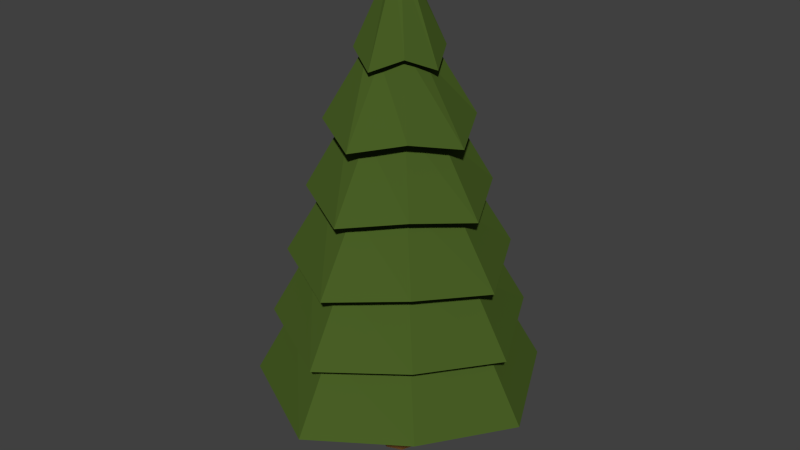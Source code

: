 # Source: tree.blend  (saved by Blender 2.77.0; exported with 4.5.12 LTS)
import bpy
from mathutils import Matrix  # noqa: F401  (used for matrix-valued properties, if any)

bpy.ops.wm.read_factory_settings(use_empty=True)
scene = bpy.context.scene
scene.name = 'Scene'

# ---- collections
col_collection_1 = bpy.data.collections.new('Collection 1'); scene.collection.children.link(col_collection_1)

# ---- materials (node trees are filled in below, after node groups)
mat_treeleaves = bpy.data.materials.new('TreeLeaves')
mat_treeleaves.alpha_threshold = 0.0
mat_treeleaves.diffuse_color = (0.06663, 0.1144, 0.01938, 1.0)
mat_treeleaves.roughness = 0.5
mat_bark = bpy.data.materials.new('Bark')
mat_bark.alpha_threshold = 0.0
mat_bark.diffuse_color = (0.2016, 0.08866, 0.02519, 1.0)
mat_bark.specular_color = (0.0, 0.0, 0.0)
mat_bark.roughness = 0.5

# ---- material node trees
mat_treeleaves.use_nodes = True; mat_treeleaves.node_tree.nodes.clear()
_N = mat_treeleaves.node_tree.nodes; _L = mat_treeleaves.node_tree.links
n0 = _N.new('ShaderNodeOutputMaterial'); n0.name = 'Material Output'; n0.location = (300, 300)
n1 = _N.new('ShaderNodeBsdfDiffuse'); n1.name = 'Diffuse BSDF'; n1.location = (10, 300)
n1.inputs[0].default_value = (0.067, 0.115, 0.019, 1.0)
_L.new(n1.outputs[0], n0.inputs[0])
n0.is_active_output = True
mat_bark.use_nodes = True; mat_bark.node_tree.nodes.clear()
_N = mat_bark.node_tree.nodes; _L = mat_bark.node_tree.links
n0 = _N.new('ShaderNodeOutputMaterial'); n0.name = 'Material Output'; n0.location = (300, 300)
n1 = _N.new('ShaderNodeBsdfDiffuse'); n1.name = 'Diffuse BSDF'; n1.location = (10, 300)
n1.inputs[0].default_value = (0.2019, 0.08809, 0.02525, 1.0)
_L.new(n1.outputs[0], n0.inputs[0])
n0.is_active_output = True

# ---- world
world_world = bpy.data.worlds.new('World'); scene.world = world_world
world_world.color = (0.05088, 0.05088, 0.05088)
world_world.use_sun_shadow = False
world_world.sun_shadow_jitter_overblur = 0.0
world_world.cycles.sampling_method = 'NONE'
world_world.cycles.sample_map_resolution = 256

# ---- meshes
me_cylinder = bpy.data.meshes.new('Cylinder')
me_cylinder.from_pydata([(1.097e-08, 1.558, -1.176), (-4.92e-09, 0.1014, 4.0), (1.061, 1.061, -1.0), (0.07173, 0.07173, 4.0), (1.558, -6.987e-08, -1.176), (0.1014, 4.719e-09, 4.0), (1.061, -1.061, -1.0), (0.07173, -0.07173, 4.0), (-1.252e-07, -1.558, -1.176), (-1.379e-08, -0.1014, 4.0), (-1.061, -1.061, -1.0), (-0.07173, -0.07173, 4.0), (-1.558, 1.679e-08, -1.176), (-0.1014, 1.036e-08, 4.0), (-1.061, 1.061, -1.0), (-0.07173, 0.07173, 4.0), (8.385e-09, 1.316, -0.3429), (5.799e-09, 1.074, 0.4905), (3.213e-09, 0.8315, 1.324), (6.265e-10, 0.5894, 2.157), (-1.96e-09, 0.3474, 2.99), (0.2366, 0.2366, 3.167), (0.4014, 0.4014, 2.333), (0.5662, 0.5662, 1.5), (0.731, 0.731, 0.6667), (0.8958, 0.8958, -0.1667), (0.3474, -7.562e-09, 2.99), (0.5894, -2.002e-08, 2.157), (0.8315, -3.249e-08, 1.324), (1.074, -4.495e-08, 0.4905), (1.316, -5.741e-08, -0.3429), (0.2366, -0.2366, 3.167), (0.4014, -0.4014, 2.333), (0.5662, -0.5662, 1.5), (0.731, -0.731, 0.6667), (0.8958, -0.8958, -0.1667), (-3.233e-08, -0.3474, 2.99), (-5.09e-08, -0.5894, 2.157), (-6.948e-08, -0.8315, 1.324), (-8.805e-08, -1.074, 0.4905), (-1.066e-07, -1.316, -0.3429), (-0.2366, -0.2366, 3.167), (-0.4014, -0.4014, 2.333), (-0.5662, -0.5662, 1.5), (-0.731, -0.731, 0.6667), (-0.8958, -0.8958, -0.1667), (-0.3474, 1.177e-08, 2.99), (-0.5894, 1.277e-08, 2.157), (-0.8315, 1.378e-08, 1.324), (-1.074, 1.478e-08, 0.4905), (-1.316, 1.578e-08, -0.3429), (-0.2366, 0.2366, 3.167), (-0.4014, 0.4014, 2.333), (-0.5662, 0.5662, 1.5), (-0.731, 0.731, 0.6667), (-0.8958, 0.8958, -0.1667), (3.822e-09, 0.5428, 2.898), (0.3696, 0.3696, 3.074), (0.5428, -1.734e-08, 2.898), (0.3696, -0.3696, 3.074), (-4.363e-08, -0.5428, 2.898), (-0.3696, -0.3696, 3.074), (-0.5428, 1.286e-08, 2.898), (-0.3696, 0.3696, 3.074), (1.454e-08, 0.9246, 2.065), (0.6296, 0.6296, 2.241), (0.9246, -3.039e-08, 2.065), (0.6296, -0.6296, 2.241), (-6.629e-08, -0.9246, 2.065), (-0.6296, -0.6296, 2.241), (-0.9246, 2.105e-08, 2.065), (-0.6296, 0.6296, 2.241), (4.68e-09, 1.149, 1.232), (0.7822, 0.7822, 1.408), (1.149, -4.863e-08, 1.232), (0.7822, -0.7822, 1.408), (-9.575e-08, -1.149, 1.232), (-0.7822, -0.7822, 1.408), (-1.149, 1.528e-08, 1.232), (-0.7822, 0.7822, 1.408), (2.797e-08, 1.412, 0.3982), (0.9617, 0.9617, 0.5744), (1.412, -5.491e-08, 0.3982), (0.9617, -0.9617, 0.5744), (-9.55e-08, -1.412, 0.3982), (-0.9617, -0.9617, 0.5744), (-1.412, 2.367e-08, 0.3982), (-0.9617, 0.9617, 0.5744), (1.862e-08, 1.623, -0.4351), (1.105, 1.105, -0.2589), (1.623, -7.311e-08, -0.4351), (1.105, -1.105, -0.2589), (-1.233e-07, -1.623, -0.4351), (-1.105, -1.105, -0.2589), (-1.623, 1.718e-08, -0.4351), (-1.105, 1.105, -0.2589), (1.261, 1.261, -1.092), (1.853, -8.716e-08, -1.268), (1.261, -1.261, -1.092), (-1.488e-07, -1.853, -1.268), (-1.261, -1.261, -1.092), (-1.853, 1.591e-08, -1.268), (-1.261, 1.261, -1.092), (1.317e-08, 1.853, -1.268), (-0.1761, 0.1761, -1.576), (-0.249, 1.352e-08, -1.576), (-3.951e-08, 0.249, -1.576), (0.1761, 0.1761, -1.576), (0.249, -3.351e-10, -1.576), (0.1761, -0.1761, -1.576), (-0.1927, 0.1927, -1.032), (-0.1927, 0.1927, -2.335), (-0.2725, 1.409e-08, -1.032), (-0.2725, 1.409e-08, -2.335), (-0.1927, -0.1927, -1.032), (-0.1927, -0.1927, -2.335), (-6.176e-08, -0.2725, -1.032), (-6.176e-08, -0.2725, -2.335), (0.1927, -0.1927, -1.032), (0.1927, -0.1927, -2.335), (0.2725, -1.069e-09, -1.032), (0.2725, -1.069e-09, -2.335), (0.1927, 0.1927, -1.032), (0.1927, 0.1927, -2.335), (-3.794e-08, 0.2725, -1.032), (-3.794e-08, 0.2725, -2.335), (-0.1761, -0.1761, -1.576), (-6.128e-08, -0.249, -1.576)], [], [(56, 1, 3, 57), (57, 3, 5, 58), (58, 5, 7, 59), (59, 7, 9, 60), (60, 9, 11, 61), (61, 11, 13, 62), (3, 1, 15, 13, 11, 9, 7, 5), (63, 15, 1, 56), (62, 13, 15, 63), (0, 2, 4, 6, 8, 10, 12, 14), (101, 50, 55, 102), (94, 49, 54, 95), (86, 48, 53, 87), (78, 47, 52, 79), (70, 46, 51, 71), (102, 55, 16, 103), (95, 54, 17, 88), (87, 53, 18, 80), (79, 52, 19, 72), (71, 51, 20, 64), (100, 45, 50, 101), (93, 44, 49, 94), (85, 43, 48, 86), (77, 42, 47, 78), (69, 41, 46, 70), (99, 40, 45, 100), (92, 39, 44, 93), (84, 38, 43, 85), (76, 37, 42, 77), (68, 36, 41, 69), (98, 35, 40, 99), (91, 34, 39, 92), (83, 33, 38, 84), (75, 32, 37, 76), (67, 31, 36, 68), (97, 30, 35, 98), (90, 29, 34, 91), (82, 28, 33, 83), (74, 27, 32, 75), (66, 26, 31, 67), (96, 25, 30, 97), (89, 24, 29, 90), (81, 23, 28, 82), (73, 22, 27, 74), (65, 21, 26, 66), (103, 16, 25, 96), (88, 17, 24, 89), (80, 18, 23, 81), (72, 19, 22, 73), (64, 20, 21, 65), (46, 62, 63, 51), (51, 63, 56, 20), (41, 61, 62, 46), (36, 60, 61, 41), (31, 59, 60, 36), (26, 58, 59, 31), (21, 57, 58, 26), (20, 56, 57, 21), (19, 64, 65, 22), (22, 65, 66, 27), (27, 66, 67, 32), (32, 67, 68, 37), (37, 68, 69, 42), (42, 69, 70, 47), (52, 71, 64, 19), (47, 70, 71, 52), (18, 72, 73, 23), (23, 73, 74, 28), (28, 74, 75, 33), (33, 75, 76, 38), (38, 76, 77, 43), (43, 77, 78, 48), (53, 79, 72, 18), (48, 78, 79, 53), (17, 80, 81, 24), (24, 81, 82, 29), (29, 82, 83, 34), (34, 83, 84, 39), (39, 84, 85, 44), (44, 85, 86, 49), (54, 87, 80, 17), (49, 86, 87, 54), (16, 88, 89, 25), (25, 89, 90, 30), (30, 90, 91, 35), (35, 91, 92, 40), (40, 92, 93, 45), (45, 93, 94, 50), (55, 95, 88, 16), (50, 94, 95, 55), (0, 103, 96, 2), (2, 96, 97, 4), (4, 97, 98, 6), (6, 98, 99, 8), (8, 99, 100, 10), (10, 100, 101, 12), (14, 102, 103, 0), (12, 101, 102, 14), (121, 108, 109, 119), (106, 124, 122, 107), (119, 109, 127, 117), (107, 122, 120, 108), (117, 127, 126, 115), (108, 120, 118, 109), (115, 126, 105, 113), (109, 118, 116, 127), (111, 104, 106, 125), (127, 116, 114, 126), (125, 106, 107, 123), (113, 105, 104, 111), (126, 114, 112, 105), (122, 124, 110, 112, 114, 116, 118, 120), (104, 110, 124, 106), (105, 112, 110, 104), (123, 107, 108, 121), (125, 123, 121, 119, 117, 115, 113, 111)])
me_cylinder.polygons.foreach_set('material_index', [0, 0, 0, 0, 0, 0, 0, 0, 0, 0, 0, 0, 0, 0, 0, 0, 0, 0, 0, 0, 0, 0, 0, 0, 0, 0, 0, 0, 0, 0, 0, 0, 0, 0, 0, 0, 0, 0, 0, 0, 0, 0, 0, 0, 0, 0, 0, 0, 0, 0, 0, 0, 0, 0, 0, 0, 0, 0, 0, 0, 0, 0, 0, 0, 0, 0, 0, 0, 0, 0, 0, 0, 0, 0, 0, 0, 0, 0, 0, 0, 0, 0, 0, 0, 0, 0, 0, 0, 0, 0, 0, 0, 0, 0, 0, 0, 0, 0, 1, 1, 1, 1, 1, 1, 1, 1, 1, 1, 1, 1, 1, 1, 1, 1, 1, 1])
me_cylinder.materials.append(mat_treeleaves)
me_cylinder.materials.append(mat_bark)
me_cylinder.use_remesh_preserve_volume = False
me_cylinder.use_remesh_preserve_attributes = False
me_cylinder.use_mirror_vertex_groups = False
me_cylinder.update()

# ---- objects
ob_cylinder = bpy.data.objects.new('Cylinder', me_cylinder)

# ---- transforms, parenting, visibility, modifiers, constraints
ob_cylinder.location = (0.0, 0.0, 2.31)
ob_cylinder.lineart.crease_threshold = 0.0

# ---- collection membership
col_collection_1.objects.link(ob_cylinder)

# ---- scene / render settings (as saved in the file)
scene.frame_start = 1; scene.frame_end = 250; scene.frame_set(1)
scene.render.engine = 'CYCLES'
scene.render.resolution_percentage = 50
scene.render.dither_intensity = 0.0
scene.cycles.use_denoising = False
scene.cycles.samples = 10
scene.cycles.sampling_pattern = 'TABULATED_SOBOL'
scene.cycles.light_sampling_threshold = 0.0
scene.cycles.use_adaptive_sampling = False
scene.cycles.use_light_tree = False
scene.cycles.blur_glossy = 0.0
scene.cycles.pixel_filter_type = 'GAUSSIAN'
scene.cycles.sample_clamp_indirect = 0.0
scene.view_settings.view_transform = 'Standard'
bpy.context.view_layer.update()

# ---- added for rendering (the .blend has no active camera and no usable light): camera, sun
cam_auto = bpy.data.cameras.new('AutoCamera')
cam_auto.lens = 50.0
cam_auto.sensor_width = 36.0
cam_auto.clip_end = 1000.0
ob_auto_camera = bpy.data.objects.new('AutoCamera', cam_auto)
scene.collection.objects.link(ob_auto_camera)
ob_auto_camera.location = (7.6067, -9.12804, 9.22723)
ob_auto_camera.rotation_euler = (1.09748, -7.21219e-08, 0.694738)
scene.camera = ob_auto_camera
light_auto_sun = bpy.data.lights.new('AutoSun', 'SUN')
light_auto_sun.energy = 3.0
light_auto_sun.angle = 0.0523599
ob_auto_sun = bpy.data.objects.new('AutoSun', light_auto_sun)
scene.collection.objects.link(ob_auto_sun)
ob_auto_sun.rotation_euler = (0.872665, 0.174533, 0.523599)
bpy.context.view_layer.update()
